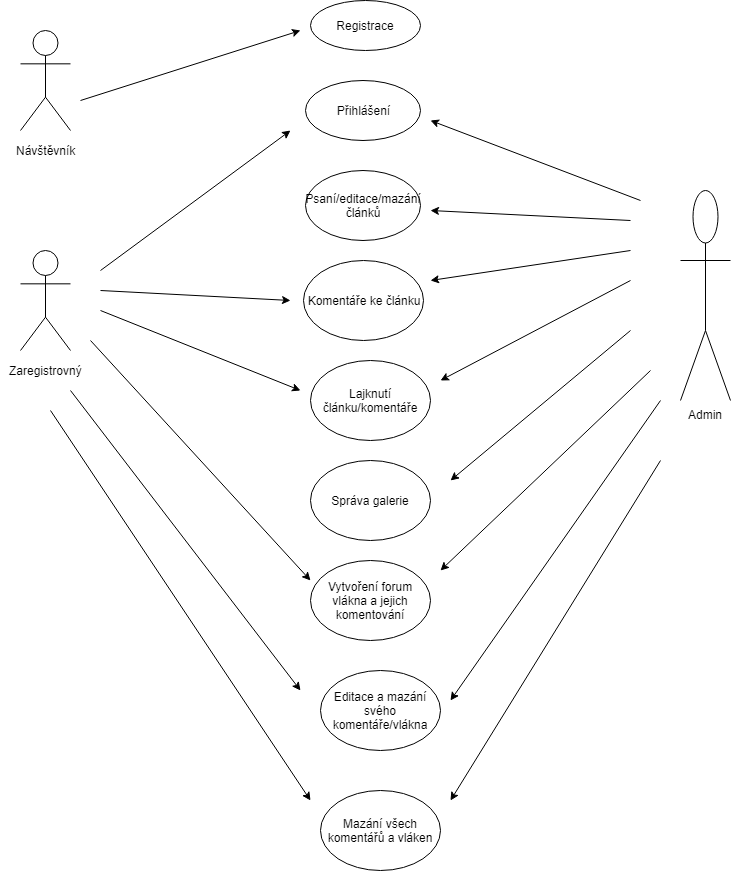

The diagram above was exported from draw.io. Its source (the exported page's mxGraphModel, read from the mxfile embedded in the PNG):
<mxGraphModel dx="1422" dy="804" grid="1" gridSize="10" guides="1" tooltips="1" connect="1" arrows="1" fold="1" page="1" pageScale="1" pageWidth="827" pageHeight="1169" math="0" shadow="0">
  <root>
    <mxCell id="0" />
    <mxCell id="1" parent="0" />
    <mxCell id="b9AXMi0ayAI2rTzN-_K--1" value="" style="shape=umlActor;verticalLabelPosition=bottom;labelBackgroundColor=#ffffff;verticalAlign=top;html=1;" parent="1" vertex="1">
      <mxGeometry x="40" y="40" width="50" height="100" as="geometry" />
    </mxCell>
    <mxCell id="b9AXMi0ayAI2rTzN-_K--2" value="Návštěvník" style="text;html=1;align=center;verticalAlign=middle;resizable=0;points=[];;autosize=1;" parent="1" vertex="1">
      <mxGeometry x="30" y="150" width="70" height="20" as="geometry" />
    </mxCell>
    <mxCell id="b9AXMi0ayAI2rTzN-_K--3" value="" style="shape=umlActor;verticalLabelPosition=bottom;labelBackgroundColor=#ffffff;verticalAlign=top;html=1;" parent="1" vertex="1">
      <mxGeometry x="40" y="260" width="50" height="100" as="geometry" />
    </mxCell>
    <mxCell id="b9AXMi0ayAI2rTzN-_K--4" value="Zaregistrovný" style="text;html=1;align=center;verticalAlign=middle;resizable=0;points=[];;autosize=1;" parent="1" vertex="1">
      <mxGeometry x="20" y="370" width="90" height="20" as="geometry" />
    </mxCell>
    <mxCell id="b9AXMi0ayAI2rTzN-_K--5" value="Admin&lt;br&gt;" style="shape=umlActor;verticalLabelPosition=bottom;labelBackgroundColor=#ffffff;verticalAlign=top;html=1;" parent="1" vertex="1">
      <mxGeometry x="700" y="200" width="50" height="210" as="geometry" />
    </mxCell>
    <mxCell id="b9AXMi0ayAI2rTzN-_K--13" value="Registrace" style="ellipse;whiteSpace=wrap;html=1;" parent="1" vertex="1">
      <mxGeometry x="330" y="10" width="110" height="50" as="geometry" />
    </mxCell>
    <mxCell id="b9AXMi0ayAI2rTzN-_K--15" value="" style="endArrow=classic;html=1;" parent="1" edge="1">
      <mxGeometry width="50" height="50" relative="1" as="geometry">
        <mxPoint x="100" y="110" as="sourcePoint" />
        <mxPoint x="320" y="40" as="targetPoint" />
      </mxGeometry>
    </mxCell>
    <mxCell id="b9AXMi0ayAI2rTzN-_K--16" value="Přihlášení" style="ellipse;whiteSpace=wrap;html=1;" parent="1" vertex="1">
      <mxGeometry x="325" y="90" width="115" height="60" as="geometry" />
    </mxCell>
    <mxCell id="b9AXMi0ayAI2rTzN-_K--17" value="" style="endArrow=classic;html=1;" parent="1" edge="1">
      <mxGeometry width="50" height="50" relative="1" as="geometry">
        <mxPoint x="120" y="280" as="sourcePoint" />
        <mxPoint x="310" y="140" as="targetPoint" />
      </mxGeometry>
    </mxCell>
    <mxCell id="b9AXMi0ayAI2rTzN-_K--18" value="" style="endArrow=classic;html=1;" parent="1" edge="1">
      <mxGeometry width="50" height="50" relative="1" as="geometry">
        <mxPoint x="660" y="210" as="sourcePoint" />
        <mxPoint x="450" y="130" as="targetPoint" />
      </mxGeometry>
    </mxCell>
    <mxCell id="b9AXMi0ayAI2rTzN-_K--19" value="Psaní/editace/mazání článků" style="ellipse;whiteSpace=wrap;html=1;" parent="1" vertex="1">
      <mxGeometry x="325" y="180" width="115" height="70" as="geometry" />
    </mxCell>
    <mxCell id="b9AXMi0ayAI2rTzN-_K--21" value="" style="endArrow=classic;html=1;" parent="1" edge="1">
      <mxGeometry width="50" height="50" relative="1" as="geometry">
        <mxPoint x="650" y="230" as="sourcePoint" />
        <mxPoint x="450" y="220" as="targetPoint" />
      </mxGeometry>
    </mxCell>
    <mxCell id="b9AXMi0ayAI2rTzN-_K--22" value="Komentáře ke článku" style="ellipse;whiteSpace=wrap;html=1;" parent="1" vertex="1">
      <mxGeometry x="323" y="270" width="120" height="80" as="geometry" />
    </mxCell>
    <mxCell id="b9AXMi0ayAI2rTzN-_K--23" value="" style="endArrow=classic;html=1;" parent="1" edge="1">
      <mxGeometry width="50" height="50" relative="1" as="geometry">
        <mxPoint x="120" y="300" as="sourcePoint" />
        <mxPoint x="310" y="310" as="targetPoint" />
      </mxGeometry>
    </mxCell>
    <mxCell id="b9AXMi0ayAI2rTzN-_K--24" value="" style="endArrow=classic;html=1;" parent="1" edge="1">
      <mxGeometry width="50" height="50" relative="1" as="geometry">
        <mxPoint x="650" y="260" as="sourcePoint" />
        <mxPoint x="450" y="290" as="targetPoint" />
      </mxGeometry>
    </mxCell>
    <mxCell id="b9AXMi0ayAI2rTzN-_K--25" value="Lajknutí článku/komentáře" style="ellipse;whiteSpace=wrap;html=1;" parent="1" vertex="1">
      <mxGeometry x="330" y="370" width="120" height="80" as="geometry" />
    </mxCell>
    <mxCell id="b9AXMi0ayAI2rTzN-_K--26" value="" style="endArrow=classic;html=1;" parent="1" edge="1">
      <mxGeometry width="50" height="50" relative="1" as="geometry">
        <mxPoint x="120" y="320" as="sourcePoint" />
        <mxPoint x="320" y="400" as="targetPoint" />
      </mxGeometry>
    </mxCell>
    <mxCell id="b9AXMi0ayAI2rTzN-_K--28" value="" style="endArrow=classic;html=1;" parent="1" edge="1">
      <mxGeometry width="50" height="50" relative="1" as="geometry">
        <mxPoint x="650" y="290" as="sourcePoint" />
        <mxPoint x="460" y="390" as="targetPoint" />
      </mxGeometry>
    </mxCell>
    <mxCell id="b9AXMi0ayAI2rTzN-_K--29" value="Správa galerie" style="ellipse;whiteSpace=wrap;html=1;" parent="1" vertex="1">
      <mxGeometry x="330" y="470" width="120" height="80" as="geometry" />
    </mxCell>
    <mxCell id="b9AXMi0ayAI2rTzN-_K--30" value="" style="endArrow=classic;html=1;" parent="1" edge="1">
      <mxGeometry width="50" height="50" relative="1" as="geometry">
        <mxPoint x="650" y="340" as="sourcePoint" />
        <mxPoint x="470" y="490" as="targetPoint" />
      </mxGeometry>
    </mxCell>
    <mxCell id="b9AXMi0ayAI2rTzN-_K--31" value="Vytvoření forum vlákna a jejich komentování" style="ellipse;whiteSpace=wrap;html=1;" parent="1" vertex="1">
      <mxGeometry x="330" y="570" width="120" height="80" as="geometry" />
    </mxCell>
    <mxCell id="b9AXMi0ayAI2rTzN-_K--32" value="" style="endArrow=classic;html=1;" parent="1" edge="1">
      <mxGeometry width="50" height="50" relative="1" as="geometry">
        <mxPoint x="110" y="350" as="sourcePoint" />
        <mxPoint x="330" y="590" as="targetPoint" />
      </mxGeometry>
    </mxCell>
    <mxCell id="b9AXMi0ayAI2rTzN-_K--33" value="" style="endArrow=classic;html=1;" parent="1" edge="1">
      <mxGeometry width="50" height="50" relative="1" as="geometry">
        <mxPoint x="670" y="380" as="sourcePoint" />
        <mxPoint x="460" y="580" as="targetPoint" />
      </mxGeometry>
    </mxCell>
    <mxCell id="b9AXMi0ayAI2rTzN-_K--34" value="Editace a mazání svého komentáře/vlákna" style="ellipse;whiteSpace=wrap;html=1;" parent="1" vertex="1">
      <mxGeometry x="340" y="680" width="120" height="80" as="geometry" />
    </mxCell>
    <mxCell id="b9AXMi0ayAI2rTzN-_K--35" value="" style="endArrow=classic;html=1;" parent="1" edge="1">
      <mxGeometry width="50" height="50" relative="1" as="geometry">
        <mxPoint x="90" y="400" as="sourcePoint" />
        <mxPoint x="320" y="700" as="targetPoint" />
      </mxGeometry>
    </mxCell>
    <mxCell id="b9AXMi0ayAI2rTzN-_K--36" value="" style="endArrow=classic;html=1;" parent="1" edge="1">
      <mxGeometry width="50" height="50" relative="1" as="geometry">
        <mxPoint x="680" y="410" as="sourcePoint" />
        <mxPoint x="470" y="710" as="targetPoint" />
      </mxGeometry>
    </mxCell>
    <mxCell id="b9AXMi0ayAI2rTzN-_K--39" value="Mazání všech komentářů a vláken" style="ellipse;whiteSpace=wrap;html=1;" parent="1" vertex="1">
      <mxGeometry x="340" y="800" width="120" height="80" as="geometry" />
    </mxCell>
    <mxCell id="b9AXMi0ayAI2rTzN-_K--40" value="" style="endArrow=classic;html=1;" parent="1" edge="1">
      <mxGeometry width="50" height="50" relative="1" as="geometry">
        <mxPoint x="680" y="470" as="sourcePoint" />
        <mxPoint x="470" y="810" as="targetPoint" />
      </mxGeometry>
    </mxCell>
    <mxCell id="b9AXMi0ayAI2rTzN-_K--41" value="" style="endArrow=classic;html=1;" parent="1" edge="1">
      <mxGeometry width="50" height="50" relative="1" as="geometry">
        <mxPoint x="70" y="420" as="sourcePoint" />
        <mxPoint x="330" y="810" as="targetPoint" />
      </mxGeometry>
    </mxCell>
  </root>
</mxGraphModel>